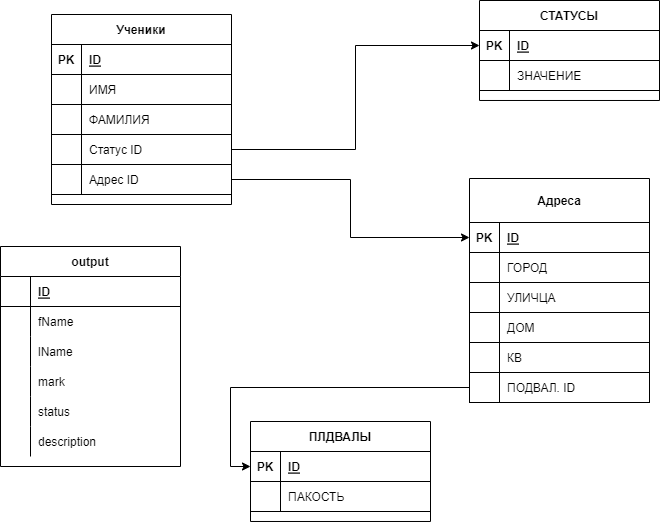

The diagram above was exported from draw.io. Its source (the exported page's mxGraphModel, read from the mxfile embedded in the PNG):
<mxGraphModel dx="1740" dy="467" grid="1" gridSize="10" guides="1" tooltips="1" connect="1" arrows="1" fold="1" page="1" pageScale="1" pageWidth="827" pageHeight="1169" math="0" shadow="0">
  <root>
    <mxCell id="0" />
    <mxCell id="1" parent="0" />
    <mxCell id="69" value="Ученики" style="shape=table;startSize=30;container=1;collapsible=1;childLayout=tableLayout;fixedRows=1;rowLines=0;fontStyle=1;align=center;resizeLast=1;" parent="1" vertex="1">
      <mxGeometry x="-19" y="98" width="180" height="190" as="geometry" />
    </mxCell>
    <mxCell id="70" value="" style="shape=tableRow;horizontal=0;startSize=0;swimlaneHead=0;swimlaneBody=0;fillColor=none;collapsible=0;dropTarget=0;points=[[0,0.5],[1,0.5]];portConstraint=eastwest;top=0;left=0;right=0;bottom=1;" parent="69" vertex="1">
      <mxGeometry y="30" width="180" height="30" as="geometry" />
    </mxCell>
    <mxCell id="71" value="PK" style="shape=partialRectangle;connectable=0;fillColor=none;top=0;left=0;bottom=0;right=0;fontStyle=1;overflow=hidden;" parent="70" vertex="1">
      <mxGeometry width="30" height="30" as="geometry">
        <mxRectangle width="30" height="30" as="alternateBounds" />
      </mxGeometry>
    </mxCell>
    <mxCell id="72" value="ID" style="shape=partialRectangle;connectable=0;fillColor=none;top=0;left=0;bottom=0;right=0;align=left;spacingLeft=6;fontStyle=5;overflow=hidden;" parent="70" vertex="1">
      <mxGeometry x="30" width="150" height="30" as="geometry">
        <mxRectangle width="150" height="30" as="alternateBounds" />
      </mxGeometry>
    </mxCell>
    <mxCell id="73" value="" style="shape=tableRow;horizontal=0;startSize=0;swimlaneHead=0;swimlaneBody=0;fillColor=none;collapsible=0;dropTarget=0;points=[[0,0.5],[1,0.5]];portConstraint=eastwest;top=0;left=0;right=0;bottom=0;" parent="69" vertex="1">
      <mxGeometry y="60" width="180" height="30" as="geometry" />
    </mxCell>
    <mxCell id="74" value="" style="shape=partialRectangle;connectable=0;fillColor=none;top=0;left=0;bottom=0;right=0;editable=1;overflow=hidden;" parent="73" vertex="1">
      <mxGeometry width="30" height="30" as="geometry">
        <mxRectangle width="30" height="30" as="alternateBounds" />
      </mxGeometry>
    </mxCell>
    <mxCell id="75" value="ИМЯ" style="shape=partialRectangle;connectable=0;fillColor=none;top=0;left=0;bottom=0;right=0;align=left;spacingLeft=6;overflow=hidden;" parent="73" vertex="1">
      <mxGeometry x="30" width="150" height="30" as="geometry">
        <mxRectangle width="150" height="30" as="alternateBounds" />
      </mxGeometry>
    </mxCell>
    <mxCell id="76" value="" style="shape=tableRow;horizontal=0;startSize=0;swimlaneHead=0;swimlaneBody=0;fillColor=none;collapsible=0;dropTarget=0;points=[[0,0.5],[1,0.5]];portConstraint=eastwest;top=0;left=0;right=0;bottom=0;" parent="69" vertex="1">
      <mxGeometry y="90" width="180" height="30" as="geometry" />
    </mxCell>
    <mxCell id="77" value="" style="shape=partialRectangle;connectable=0;fillColor=none;top=0;left=0;bottom=0;right=0;editable=1;overflow=hidden;" parent="76" vertex="1">
      <mxGeometry width="30" height="30" as="geometry">
        <mxRectangle width="30" height="30" as="alternateBounds" />
      </mxGeometry>
    </mxCell>
    <mxCell id="78" value="ФАМИЛИЯ" style="shape=partialRectangle;connectable=0;fillColor=none;top=0;left=0;bottom=0;right=0;align=left;spacingLeft=6;overflow=hidden;" parent="76" vertex="1">
      <mxGeometry x="30" width="150" height="30" as="geometry">
        <mxRectangle width="150" height="30" as="alternateBounds" />
      </mxGeometry>
    </mxCell>
    <mxCell id="79" value="" style="shape=tableRow;horizontal=0;startSize=0;swimlaneHead=0;swimlaneBody=0;fillColor=none;collapsible=0;dropTarget=0;points=[[0,0.5],[1,0.5]];portConstraint=eastwest;top=0;left=0;right=0;bottom=0;" parent="69" vertex="1">
      <mxGeometry y="120" width="180" height="30" as="geometry" />
    </mxCell>
    <mxCell id="80" value="" style="shape=partialRectangle;connectable=0;fillColor=none;top=0;left=0;bottom=0;right=0;editable=1;overflow=hidden;" parent="79" vertex="1">
      <mxGeometry width="30" height="30" as="geometry">
        <mxRectangle width="30" height="30" as="alternateBounds" />
      </mxGeometry>
    </mxCell>
    <mxCell id="81" value="Статус ID" style="shape=partialRectangle;connectable=0;fillColor=none;top=0;left=0;bottom=0;right=0;align=left;spacingLeft=6;overflow=hidden;" parent="79" vertex="1">
      <mxGeometry x="30" width="150" height="30" as="geometry">
        <mxRectangle width="150" height="30" as="alternateBounds" />
      </mxGeometry>
    </mxCell>
    <mxCell id="82" value="" style="shape=tableRow;horizontal=0;startSize=0;swimlaneHead=0;swimlaneBody=0;fillColor=none;collapsible=0;dropTarget=0;points=[[0,0.5],[1,0.5]];portConstraint=eastwest;top=0;left=0;right=0;bottom=0;" parent="69" vertex="1">
      <mxGeometry y="150" width="180" height="30" as="geometry" />
    </mxCell>
    <mxCell id="83" value="" style="shape=partialRectangle;connectable=0;fillColor=none;top=0;left=0;bottom=0;right=0;editable=1;overflow=hidden;" parent="82" vertex="1">
      <mxGeometry width="30" height="30" as="geometry">
        <mxRectangle width="30" height="30" as="alternateBounds" />
      </mxGeometry>
    </mxCell>
    <mxCell id="84" value="Адрес ID" style="shape=partialRectangle;connectable=0;fillColor=none;top=0;left=0;bottom=0;right=0;align=left;spacingLeft=6;overflow=hidden;" parent="82" vertex="1">
      <mxGeometry x="30" width="150" height="30" as="geometry">
        <mxRectangle width="150" height="30" as="alternateBounds" />
      </mxGeometry>
    </mxCell>
    <mxCell id="85" value="СТАТУСЫ" style="shape=table;startSize=30;container=1;collapsible=1;childLayout=tableLayout;fixedRows=1;rowLines=0;fontStyle=1;align=center;resizeLast=1;" parent="1" vertex="1">
      <mxGeometry x="409" y="84" width="180" height="99.97743225097656" as="geometry" />
    </mxCell>
    <mxCell id="86" value="" style="shape=tableRow;horizontal=0;startSize=0;swimlaneHead=0;swimlaneBody=0;fillColor=none;collapsible=0;dropTarget=0;points=[[0,0.5],[1,0.5]];portConstraint=eastwest;top=0;left=0;right=0;bottom=1;" parent="85" vertex="1">
      <mxGeometry y="30" width="180" height="30" as="geometry" />
    </mxCell>
    <mxCell id="87" value="PK" style="shape=partialRectangle;connectable=0;fillColor=none;top=0;left=0;bottom=0;right=0;fontStyle=1;overflow=hidden;" parent="86" vertex="1">
      <mxGeometry width="30" height="30" as="geometry">
        <mxRectangle width="30" height="30" as="alternateBounds" />
      </mxGeometry>
    </mxCell>
    <mxCell id="88" value="ID" style="shape=partialRectangle;connectable=0;fillColor=none;top=0;left=0;bottom=0;right=0;align=left;spacingLeft=6;fontStyle=5;overflow=hidden;" parent="86" vertex="1">
      <mxGeometry x="30" width="150" height="30" as="geometry">
        <mxRectangle width="150" height="30" as="alternateBounds" />
      </mxGeometry>
    </mxCell>
    <mxCell id="89" value="" style="shape=tableRow;horizontal=0;startSize=0;swimlaneHead=0;swimlaneBody=0;fillColor=none;collapsible=0;dropTarget=0;points=[[0,0.5],[1,0.5]];portConstraint=eastwest;top=0;left=0;right=0;bottom=0;" parent="85" vertex="1">
      <mxGeometry y="60" width="180" height="30" as="geometry" />
    </mxCell>
    <mxCell id="90" value="" style="shape=partialRectangle;connectable=0;fillColor=none;top=0;left=0;bottom=0;right=0;editable=1;overflow=hidden;" parent="89" vertex="1">
      <mxGeometry width="30" height="30" as="geometry">
        <mxRectangle width="30" height="30" as="alternateBounds" />
      </mxGeometry>
    </mxCell>
    <mxCell id="91" value="ЗНАЧЕНИЕ" style="shape=partialRectangle;connectable=0;fillColor=none;top=0;left=0;bottom=0;right=0;align=left;spacingLeft=6;overflow=hidden;" parent="89" vertex="1">
      <mxGeometry x="30" width="150" height="30" as="geometry">
        <mxRectangle width="150" height="30" as="alternateBounds" />
      </mxGeometry>
    </mxCell>
    <mxCell id="92" style="edgeStyle=orthogonalEdgeStyle;rounded=0;orthogonalLoop=1;jettySize=auto;html=1;entryX=0;entryY=0.5;entryDx=0;entryDy=0;" parent="1" source="79" target="86" edge="1">
      <mxGeometry relative="1" as="geometry" />
    </mxCell>
    <mxCell id="93" value="Адреса" style="shape=table;startSize=44;container=1;collapsible=1;childLayout=tableLayout;fixedRows=1;rowLines=0;fontStyle=1;align=center;resizeLast=1;" parent="1" vertex="1">
      <mxGeometry x="399" y="262" width="180" height="224" as="geometry" />
    </mxCell>
    <mxCell id="94" value="" style="shape=tableRow;horizontal=0;startSize=0;swimlaneHead=0;swimlaneBody=0;fillColor=none;collapsible=0;dropTarget=0;points=[[0,0.5],[1,0.5]];portConstraint=eastwest;top=0;left=0;right=0;bottom=1;" parent="93" vertex="1">
      <mxGeometry y="44" width="180" height="30" as="geometry" />
    </mxCell>
    <mxCell id="95" value="PK" style="shape=partialRectangle;connectable=0;fillColor=none;top=0;left=0;bottom=0;right=0;fontStyle=1;overflow=hidden;" parent="94" vertex="1">
      <mxGeometry width="30" height="30" as="geometry">
        <mxRectangle width="30" height="30" as="alternateBounds" />
      </mxGeometry>
    </mxCell>
    <mxCell id="96" value="ID" style="shape=partialRectangle;connectable=0;fillColor=none;top=0;left=0;bottom=0;right=0;align=left;spacingLeft=6;fontStyle=5;overflow=hidden;" parent="94" vertex="1">
      <mxGeometry x="30" width="150" height="30" as="geometry">
        <mxRectangle width="150" height="30" as="alternateBounds" />
      </mxGeometry>
    </mxCell>
    <mxCell id="97" value="" style="shape=tableRow;horizontal=0;startSize=0;swimlaneHead=0;swimlaneBody=0;fillColor=none;collapsible=0;dropTarget=0;points=[[0,0.5],[1,0.5]];portConstraint=eastwest;top=0;left=0;right=0;bottom=0;" parent="93" vertex="1">
      <mxGeometry y="74" width="180" height="30" as="geometry" />
    </mxCell>
    <mxCell id="98" value="" style="shape=partialRectangle;connectable=0;fillColor=none;top=0;left=0;bottom=0;right=0;editable=1;overflow=hidden;" parent="97" vertex="1">
      <mxGeometry width="30" height="30" as="geometry">
        <mxRectangle width="30" height="30" as="alternateBounds" />
      </mxGeometry>
    </mxCell>
    <mxCell id="99" value="ГОРОД" style="shape=partialRectangle;connectable=0;fillColor=none;top=0;left=0;bottom=0;right=0;align=left;spacingLeft=6;overflow=hidden;" parent="97" vertex="1">
      <mxGeometry x="30" width="150" height="30" as="geometry">
        <mxRectangle width="150" height="30" as="alternateBounds" />
      </mxGeometry>
    </mxCell>
    <mxCell id="100" value="" style="shape=tableRow;horizontal=0;startSize=0;swimlaneHead=0;swimlaneBody=0;fillColor=none;collapsible=0;dropTarget=0;points=[[0,0.5],[1,0.5]];portConstraint=eastwest;top=0;left=0;right=0;bottom=0;" parent="93" vertex="1">
      <mxGeometry y="104" width="180" height="30" as="geometry" />
    </mxCell>
    <mxCell id="101" value="" style="shape=partialRectangle;connectable=0;fillColor=none;top=0;left=0;bottom=0;right=0;editable=1;overflow=hidden;" parent="100" vertex="1">
      <mxGeometry width="30" height="30" as="geometry">
        <mxRectangle width="30" height="30" as="alternateBounds" />
      </mxGeometry>
    </mxCell>
    <mxCell id="102" value="УЛИЧЦА" style="shape=partialRectangle;connectable=0;fillColor=none;top=0;left=0;bottom=0;right=0;align=left;spacingLeft=6;overflow=hidden;" parent="100" vertex="1">
      <mxGeometry x="30" width="150" height="30" as="geometry">
        <mxRectangle width="150" height="30" as="alternateBounds" />
      </mxGeometry>
    </mxCell>
    <mxCell id="103" value="" style="shape=tableRow;horizontal=0;startSize=0;swimlaneHead=0;swimlaneBody=0;fillColor=none;collapsible=0;dropTarget=0;points=[[0,0.5],[1,0.5]];portConstraint=eastwest;top=0;left=0;right=0;bottom=0;" parent="93" vertex="1">
      <mxGeometry y="134" width="180" height="30" as="geometry" />
    </mxCell>
    <mxCell id="104" value="" style="shape=partialRectangle;connectable=0;fillColor=none;top=0;left=0;bottom=0;right=0;editable=1;overflow=hidden;" parent="103" vertex="1">
      <mxGeometry width="30" height="30" as="geometry">
        <mxRectangle width="30" height="30" as="alternateBounds" />
      </mxGeometry>
    </mxCell>
    <mxCell id="105" value="ДОМ" style="shape=partialRectangle;connectable=0;fillColor=none;top=0;left=0;bottom=0;right=0;align=left;spacingLeft=6;overflow=hidden;" parent="103" vertex="1">
      <mxGeometry x="30" width="150" height="30" as="geometry">
        <mxRectangle width="150" height="30" as="alternateBounds" />
      </mxGeometry>
    </mxCell>
    <mxCell id="106" value="" style="shape=tableRow;horizontal=0;startSize=0;swimlaneHead=0;swimlaneBody=0;fillColor=none;collapsible=0;dropTarget=0;points=[[0,0.5],[1,0.5]];portConstraint=eastwest;top=0;left=0;right=0;bottom=0;" parent="93" vertex="1">
      <mxGeometry y="164" width="180" height="30" as="geometry" />
    </mxCell>
    <mxCell id="107" value="" style="shape=partialRectangle;connectable=0;fillColor=none;top=0;left=0;bottom=0;right=0;editable=1;overflow=hidden;" parent="106" vertex="1">
      <mxGeometry width="30" height="30" as="geometry">
        <mxRectangle width="30" height="30" as="alternateBounds" />
      </mxGeometry>
    </mxCell>
    <mxCell id="108" value="КВ" style="shape=partialRectangle;connectable=0;fillColor=none;top=0;left=0;bottom=0;right=0;align=left;spacingLeft=6;overflow=hidden;" parent="106" vertex="1">
      <mxGeometry x="30" width="150" height="30" as="geometry">
        <mxRectangle width="150" height="30" as="alternateBounds" />
      </mxGeometry>
    </mxCell>
    <mxCell id="109" value="" style="shape=tableRow;horizontal=0;startSize=0;swimlaneHead=0;swimlaneBody=0;fillColor=none;collapsible=0;dropTarget=0;points=[[0,0.5],[1,0.5]];portConstraint=eastwest;top=0;left=0;right=0;bottom=0;" parent="93" vertex="1">
      <mxGeometry y="194" width="180" height="30" as="geometry" />
    </mxCell>
    <mxCell id="110" value="" style="shape=partialRectangle;connectable=0;fillColor=none;top=0;left=0;bottom=0;right=0;editable=1;overflow=hidden;" parent="109" vertex="1">
      <mxGeometry width="30" height="30" as="geometry">
        <mxRectangle width="30" height="30" as="alternateBounds" />
      </mxGeometry>
    </mxCell>
    <mxCell id="111" value="ПОДВАЛ. ID" style="shape=partialRectangle;connectable=0;fillColor=none;top=0;left=0;bottom=0;right=0;align=left;spacingLeft=6;overflow=hidden;" parent="109" vertex="1">
      <mxGeometry x="30" width="150" height="30" as="geometry">
        <mxRectangle width="150" height="30" as="alternateBounds" />
      </mxGeometry>
    </mxCell>
    <mxCell id="112" style="edgeStyle=orthogonalEdgeStyle;rounded=0;orthogonalLoop=1;jettySize=auto;html=1;entryX=0;entryY=0.5;entryDx=0;entryDy=0;" parent="1" source="82" target="94" edge="1">
      <mxGeometry relative="1" as="geometry" />
    </mxCell>
    <mxCell id="113" value="ПЛДВАЛЫ" style="shape=table;startSize=30;container=1;collapsible=1;childLayout=tableLayout;fixedRows=1;rowLines=0;fontStyle=1;align=center;resizeLast=1;" parent="1" vertex="1">
      <mxGeometry x="180" y="505" width="180" height="99.97743225097656" as="geometry" />
    </mxCell>
    <mxCell id="114" value="" style="shape=tableRow;horizontal=0;startSize=0;swimlaneHead=0;swimlaneBody=0;fillColor=none;collapsible=0;dropTarget=0;points=[[0,0.5],[1,0.5]];portConstraint=eastwest;top=0;left=0;right=0;bottom=1;" parent="113" vertex="1">
      <mxGeometry y="30" width="180" height="30" as="geometry" />
    </mxCell>
    <mxCell id="115" value="PK" style="shape=partialRectangle;connectable=0;fillColor=none;top=0;left=0;bottom=0;right=0;fontStyle=1;overflow=hidden;" parent="114" vertex="1">
      <mxGeometry width="30" height="30" as="geometry">
        <mxRectangle width="30" height="30" as="alternateBounds" />
      </mxGeometry>
    </mxCell>
    <mxCell id="116" value="ID" style="shape=partialRectangle;connectable=0;fillColor=none;top=0;left=0;bottom=0;right=0;align=left;spacingLeft=6;fontStyle=5;overflow=hidden;" parent="114" vertex="1">
      <mxGeometry x="30" width="150" height="30" as="geometry">
        <mxRectangle width="150" height="30" as="alternateBounds" />
      </mxGeometry>
    </mxCell>
    <mxCell id="117" value="" style="shape=tableRow;horizontal=0;startSize=0;swimlaneHead=0;swimlaneBody=0;fillColor=none;collapsible=0;dropTarget=0;points=[[0,0.5],[1,0.5]];portConstraint=eastwest;top=0;left=0;right=0;bottom=0;" parent="113" vertex="1">
      <mxGeometry y="60" width="180" height="30" as="geometry" />
    </mxCell>
    <mxCell id="118" value="" style="shape=partialRectangle;connectable=0;fillColor=none;top=0;left=0;bottom=0;right=0;editable=1;overflow=hidden;" parent="117" vertex="1">
      <mxGeometry width="30" height="30" as="geometry">
        <mxRectangle width="30" height="30" as="alternateBounds" />
      </mxGeometry>
    </mxCell>
    <mxCell id="119" value="ПАКОСТЬ" style="shape=partialRectangle;connectable=0;fillColor=none;top=0;left=0;bottom=0;right=0;align=left;spacingLeft=6;overflow=hidden;" parent="117" vertex="1">
      <mxGeometry x="30" width="150" height="30" as="geometry">
        <mxRectangle width="150" height="30" as="alternateBounds" />
      </mxGeometry>
    </mxCell>
    <mxCell id="120" style="edgeStyle=orthogonalEdgeStyle;rounded=0;orthogonalLoop=1;jettySize=auto;html=1;entryX=0;entryY=0.5;entryDx=0;entryDy=0;" parent="1" source="109" target="114" edge="1">
      <mxGeometry relative="1" as="geometry" />
    </mxCell>
    <mxCell id="121" value="output" style="shape=table;startSize=30;container=1;collapsible=1;childLayout=tableLayout;fixedRows=1;rowLines=0;fontStyle=1;align=center;resizeLast=1;" parent="1" vertex="1">
      <mxGeometry x="-70" y="330" width="180" height="220" as="geometry" />
    </mxCell>
    <mxCell id="122" value="" style="shape=partialRectangle;collapsible=0;dropTarget=0;pointerEvents=0;fillColor=none;top=0;left=0;bottom=1;right=0;points=[[0,0.5],[1,0.5]];portConstraint=eastwest;" parent="121" vertex="1">
      <mxGeometry y="30" width="180" height="30" as="geometry" />
    </mxCell>
    <mxCell id="123" value="" style="shape=partialRectangle;connectable=0;fillColor=none;top=0;left=0;bottom=0;right=0;fontStyle=1;overflow=hidden;" parent="122" vertex="1">
      <mxGeometry width="30" height="30" as="geometry">
        <mxRectangle width="30" height="30" as="alternateBounds" />
      </mxGeometry>
    </mxCell>
    <mxCell id="124" value="ID" style="shape=partialRectangle;connectable=0;fillColor=none;top=0;left=0;bottom=0;right=0;align=left;spacingLeft=6;fontStyle=5;overflow=hidden;" parent="122" vertex="1">
      <mxGeometry x="30" width="150" height="30" as="geometry">
        <mxRectangle width="150" height="30" as="alternateBounds" />
      </mxGeometry>
    </mxCell>
    <mxCell id="125" value="" style="shape=partialRectangle;collapsible=0;dropTarget=0;pointerEvents=0;fillColor=none;top=0;left=0;bottom=0;right=0;points=[[0,0.5],[1,0.5]];portConstraint=eastwest;" parent="121" vertex="1">
      <mxGeometry y="60" width="180" height="30" as="geometry" />
    </mxCell>
    <mxCell id="126" value="" style="shape=partialRectangle;connectable=0;fillColor=none;top=0;left=0;bottom=0;right=0;editable=1;overflow=hidden;" parent="125" vertex="1">
      <mxGeometry width="30" height="30" as="geometry">
        <mxRectangle width="30" height="30" as="alternateBounds" />
      </mxGeometry>
    </mxCell>
    <mxCell id="127" value="fName" style="shape=partialRectangle;connectable=0;fillColor=none;top=0;left=0;bottom=0;right=0;align=left;spacingLeft=6;overflow=hidden;" parent="125" vertex="1">
      <mxGeometry x="30" width="150" height="30" as="geometry">
        <mxRectangle width="150" height="30" as="alternateBounds" />
      </mxGeometry>
    </mxCell>
    <mxCell id="128" value="" style="shape=partialRectangle;collapsible=0;dropTarget=0;pointerEvents=0;fillColor=none;top=0;left=0;bottom=0;right=0;points=[[0,0.5],[1,0.5]];portConstraint=eastwest;" parent="121" vertex="1">
      <mxGeometry y="90" width="180" height="30" as="geometry" />
    </mxCell>
    <mxCell id="129" value="" style="shape=partialRectangle;connectable=0;fillColor=none;top=0;left=0;bottom=0;right=0;editable=1;overflow=hidden;" parent="128" vertex="1">
      <mxGeometry width="30" height="30" as="geometry">
        <mxRectangle width="30" height="30" as="alternateBounds" />
      </mxGeometry>
    </mxCell>
    <mxCell id="130" value="lName" style="shape=partialRectangle;connectable=0;fillColor=none;top=0;left=0;bottom=0;right=0;align=left;spacingLeft=6;overflow=hidden;" parent="128" vertex="1">
      <mxGeometry x="30" width="150" height="30" as="geometry">
        <mxRectangle width="150" height="30" as="alternateBounds" />
      </mxGeometry>
    </mxCell>
    <mxCell id="131" value="" style="shape=partialRectangle;collapsible=0;dropTarget=0;pointerEvents=0;fillColor=none;top=0;left=0;bottom=0;right=0;points=[[0,0.5],[1,0.5]];portConstraint=eastwest;" parent="121" vertex="1">
      <mxGeometry y="120" width="180" height="30" as="geometry" />
    </mxCell>
    <mxCell id="132" value="" style="shape=partialRectangle;connectable=0;fillColor=none;top=0;left=0;bottom=0;right=0;editable=1;overflow=hidden;" parent="131" vertex="1">
      <mxGeometry width="30" height="30" as="geometry">
        <mxRectangle width="30" height="30" as="alternateBounds" />
      </mxGeometry>
    </mxCell>
    <mxCell id="133" value="mark" style="shape=partialRectangle;connectable=0;fillColor=none;top=0;left=0;bottom=0;right=0;align=left;spacingLeft=6;overflow=hidden;" parent="131" vertex="1">
      <mxGeometry x="30" width="150" height="30" as="geometry">
        <mxRectangle width="150" height="30" as="alternateBounds" />
      </mxGeometry>
    </mxCell>
    <mxCell id="134" value="" style="shape=partialRectangle;collapsible=0;dropTarget=0;pointerEvents=0;fillColor=none;top=0;left=0;bottom=0;right=0;points=[[0,0.5],[1,0.5]];portConstraint=eastwest;" parent="121" vertex="1">
      <mxGeometry y="150" width="180" height="30" as="geometry" />
    </mxCell>
    <mxCell id="135" value="" style="shape=partialRectangle;connectable=0;fillColor=none;top=0;left=0;bottom=0;right=0;editable=1;overflow=hidden;" parent="134" vertex="1">
      <mxGeometry width="30" height="30" as="geometry">
        <mxRectangle width="30" height="30" as="alternateBounds" />
      </mxGeometry>
    </mxCell>
    <mxCell id="136" value="status" style="shape=partialRectangle;connectable=0;fillColor=none;top=0;left=0;bottom=0;right=0;align=left;spacingLeft=6;overflow=hidden;" parent="134" vertex="1">
      <mxGeometry x="30" width="150" height="30" as="geometry">
        <mxRectangle width="150" height="30" as="alternateBounds" />
      </mxGeometry>
    </mxCell>
    <mxCell id="137" value="" style="shape=partialRectangle;collapsible=0;dropTarget=0;pointerEvents=0;fillColor=none;top=0;left=0;bottom=0;right=0;points=[[0,0.5],[1,0.5]];portConstraint=eastwest;" parent="121" vertex="1">
      <mxGeometry y="180" width="180" height="30" as="geometry" />
    </mxCell>
    <mxCell id="138" value="" style="shape=partialRectangle;connectable=0;fillColor=none;top=0;left=0;bottom=0;right=0;editable=1;overflow=hidden;" parent="137" vertex="1">
      <mxGeometry width="30" height="30" as="geometry">
        <mxRectangle width="30" height="30" as="alternateBounds" />
      </mxGeometry>
    </mxCell>
    <mxCell id="139" value="description" style="shape=partialRectangle;connectable=0;fillColor=none;top=0;left=0;bottom=0;right=0;align=left;spacingLeft=6;overflow=hidden;" parent="137" vertex="1">
      <mxGeometry x="30" width="150" height="30" as="geometry">
        <mxRectangle width="150" height="30" as="alternateBounds" />
      </mxGeometry>
    </mxCell>
  </root>
</mxGraphModel>